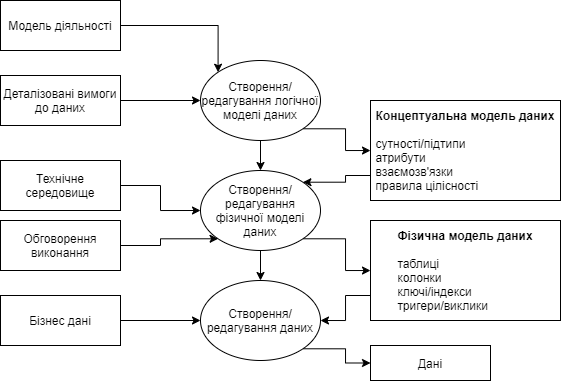

The diagram above was exported from draw.io. Its source (the exported page's mxGraphModel, read from the mxfile embedded in the PNG):
<mxGraphModel dx="1734" dy="1005" grid="1" gridSize="10" guides="1" tooltips="1" connect="1" arrows="1" fold="1" page="0" pageScale="1" pageWidth="827" pageHeight="1169" math="0" shadow="0">
  <root>
    <mxCell id="0" />
    <mxCell id="1" parent="0" />
    <mxCell id="qmBZjh-Srgy19EVf0tce-12" style="edgeStyle=orthogonalEdgeStyle;rounded=0;orthogonalLoop=1;jettySize=auto;html=1;exitX=1;exitY=0.5;exitDx=0;exitDy=0;entryX=0;entryY=0;entryDx=0;entryDy=0;" edge="1" parent="1" source="qmBZjh-Srgy19EVf0tce-1" target="qmBZjh-Srgy19EVf0tce-2">
      <mxGeometry relative="1" as="geometry" />
    </mxCell>
    <mxCell id="qmBZjh-Srgy19EVf0tce-1" value="Модель діяльності" style="rounded=0;whiteSpace=wrap;html=1;" vertex="1" parent="1">
      <mxGeometry x="-450" y="-40" width="120" height="50" as="geometry" />
    </mxCell>
    <mxCell id="qmBZjh-Srgy19EVf0tce-14" style="edgeStyle=orthogonalEdgeStyle;rounded=0;orthogonalLoop=1;jettySize=auto;html=1;exitX=0.5;exitY=1;exitDx=0;exitDy=0;entryX=0.5;entryY=0;entryDx=0;entryDy=0;" edge="1" parent="1" source="qmBZjh-Srgy19EVf0tce-2" target="qmBZjh-Srgy19EVf0tce-3">
      <mxGeometry relative="1" as="geometry" />
    </mxCell>
    <mxCell id="qmBZjh-Srgy19EVf0tce-18" style="edgeStyle=orthogonalEdgeStyle;rounded=0;orthogonalLoop=1;jettySize=auto;html=1;exitX=1;exitY=1;exitDx=0;exitDy=0;" edge="1" parent="1" source="qmBZjh-Srgy19EVf0tce-2" target="qmBZjh-Srgy19EVf0tce-9">
      <mxGeometry relative="1" as="geometry" />
    </mxCell>
    <mxCell id="qmBZjh-Srgy19EVf0tce-2" value="Створення/редагування логічної моделі даних" style="ellipse;whiteSpace=wrap;html=1;" vertex="1" parent="1">
      <mxGeometry x="-250" y="20" width="120" height="80" as="geometry" />
    </mxCell>
    <mxCell id="qmBZjh-Srgy19EVf0tce-15" style="edgeStyle=orthogonalEdgeStyle;rounded=0;orthogonalLoop=1;jettySize=auto;html=1;exitX=0.5;exitY=1;exitDx=0;exitDy=0;entryX=0.5;entryY=0;entryDx=0;entryDy=0;" edge="1" parent="1" source="qmBZjh-Srgy19EVf0tce-3" target="qmBZjh-Srgy19EVf0tce-4">
      <mxGeometry relative="1" as="geometry" />
    </mxCell>
    <mxCell id="qmBZjh-Srgy19EVf0tce-20" style="edgeStyle=orthogonalEdgeStyle;rounded=0;orthogonalLoop=1;jettySize=auto;html=1;exitX=1;exitY=1;exitDx=0;exitDy=0;" edge="1" parent="1" source="qmBZjh-Srgy19EVf0tce-3" target="qmBZjh-Srgy19EVf0tce-10">
      <mxGeometry relative="1" as="geometry" />
    </mxCell>
    <mxCell id="qmBZjh-Srgy19EVf0tce-3" value="Створення/редагування фізичної моделі даних" style="ellipse;whiteSpace=wrap;html=1;" vertex="1" parent="1">
      <mxGeometry x="-250" y="130" width="120" height="80" as="geometry" />
    </mxCell>
    <mxCell id="qmBZjh-Srgy19EVf0tce-22" style="edgeStyle=orthogonalEdgeStyle;rounded=0;orthogonalLoop=1;jettySize=auto;html=1;exitX=1;exitY=1;exitDx=0;exitDy=0;entryX=0;entryY=0.5;entryDx=0;entryDy=0;" edge="1" parent="1" source="qmBZjh-Srgy19EVf0tce-4" target="qmBZjh-Srgy19EVf0tce-11">
      <mxGeometry relative="1" as="geometry" />
    </mxCell>
    <mxCell id="qmBZjh-Srgy19EVf0tce-4" value="Створення/редагування даних" style="ellipse;whiteSpace=wrap;html=1;" vertex="1" parent="1">
      <mxGeometry x="-250" y="240" width="120" height="80" as="geometry" />
    </mxCell>
    <mxCell id="qmBZjh-Srgy19EVf0tce-13" style="edgeStyle=orthogonalEdgeStyle;rounded=0;orthogonalLoop=1;jettySize=auto;html=1;exitX=1;exitY=0.5;exitDx=0;exitDy=0;entryX=0;entryY=0.5;entryDx=0;entryDy=0;" edge="1" parent="1" source="qmBZjh-Srgy19EVf0tce-5" target="qmBZjh-Srgy19EVf0tce-2">
      <mxGeometry relative="1" as="geometry" />
    </mxCell>
    <mxCell id="qmBZjh-Srgy19EVf0tce-5" value="Деталізовані вимоги до даних" style="rounded=0;whiteSpace=wrap;html=1;" vertex="1" parent="1">
      <mxGeometry x="-450" y="35" width="120" height="50" as="geometry" />
    </mxCell>
    <mxCell id="qmBZjh-Srgy19EVf0tce-16" style="edgeStyle=orthogonalEdgeStyle;rounded=0;orthogonalLoop=1;jettySize=auto;html=1;exitX=1;exitY=0.5;exitDx=0;exitDy=0;entryX=0;entryY=0.5;entryDx=0;entryDy=0;" edge="1" parent="1" source="qmBZjh-Srgy19EVf0tce-6" target="qmBZjh-Srgy19EVf0tce-3">
      <mxGeometry relative="1" as="geometry" />
    </mxCell>
    <mxCell id="qmBZjh-Srgy19EVf0tce-6" value="Технічне середовище" style="rounded=0;whiteSpace=wrap;html=1;" vertex="1" parent="1">
      <mxGeometry x="-450" y="120" width="120" height="50" as="geometry" />
    </mxCell>
    <mxCell id="qmBZjh-Srgy19EVf0tce-17" style="edgeStyle=orthogonalEdgeStyle;rounded=0;orthogonalLoop=1;jettySize=auto;html=1;exitX=1;exitY=0.5;exitDx=0;exitDy=0;entryX=0;entryY=1;entryDx=0;entryDy=0;" edge="1" parent="1" source="qmBZjh-Srgy19EVf0tce-7" target="qmBZjh-Srgy19EVf0tce-3">
      <mxGeometry relative="1" as="geometry" />
    </mxCell>
    <mxCell id="qmBZjh-Srgy19EVf0tce-7" value="Обговорення виконання" style="rounded=0;whiteSpace=wrap;html=1;" vertex="1" parent="1">
      <mxGeometry x="-450" y="180" width="120" height="50" as="geometry" />
    </mxCell>
    <mxCell id="qmBZjh-Srgy19EVf0tce-23" style="edgeStyle=orthogonalEdgeStyle;rounded=0;orthogonalLoop=1;jettySize=auto;html=1;exitX=1;exitY=0.5;exitDx=0;exitDy=0;" edge="1" parent="1" source="qmBZjh-Srgy19EVf0tce-8" target="qmBZjh-Srgy19EVf0tce-4">
      <mxGeometry relative="1" as="geometry" />
    </mxCell>
    <mxCell id="qmBZjh-Srgy19EVf0tce-8" value="Бізнес дані" style="rounded=0;whiteSpace=wrap;html=1;" vertex="1" parent="1">
      <mxGeometry x="-450" y="255" width="120" height="50" as="geometry" />
    </mxCell>
    <mxCell id="qmBZjh-Srgy19EVf0tce-19" style="edgeStyle=orthogonalEdgeStyle;rounded=0;orthogonalLoop=1;jettySize=auto;html=1;exitX=0;exitY=0.75;exitDx=0;exitDy=0;entryX=1;entryY=0;entryDx=0;entryDy=0;" edge="1" parent="1" source="qmBZjh-Srgy19EVf0tce-9" target="qmBZjh-Srgy19EVf0tce-3">
      <mxGeometry relative="1" as="geometry" />
    </mxCell>
    <mxCell id="qmBZjh-Srgy19EVf0tce-9" value="&lt;b&gt;Концептуальна модель даних&lt;br&gt;&lt;/b&gt;&lt;br&gt;&lt;div style=&quot;text-align: left&quot;&gt;&lt;span&gt;сутності/підтипи&lt;/span&gt;&lt;/div&gt;&lt;span style=&quot;font-size: 12px&quot;&gt;&lt;div style=&quot;text-align: left&quot;&gt;&lt;span&gt;атрибути&lt;/span&gt;&lt;/div&gt;&lt;/span&gt;&lt;div style=&quot;text-align: left&quot;&gt;&lt;span&gt;взаємозв'язки&lt;/span&gt;&lt;/div&gt;&lt;div style=&quot;text-align: left&quot;&gt;&lt;span&gt;правила цілісності&lt;/span&gt;&lt;/div&gt;" style="rounded=0;whiteSpace=wrap;html=1;align=center;" vertex="1" parent="1">
      <mxGeometry x="-80" y="60" width="190" height="100" as="geometry" />
    </mxCell>
    <mxCell id="qmBZjh-Srgy19EVf0tce-21" style="edgeStyle=orthogonalEdgeStyle;rounded=0;orthogonalLoop=1;jettySize=auto;html=1;exitX=0;exitY=0.75;exitDx=0;exitDy=0;entryX=1;entryY=0.5;entryDx=0;entryDy=0;" edge="1" parent="1" source="qmBZjh-Srgy19EVf0tce-10" target="qmBZjh-Srgy19EVf0tce-4">
      <mxGeometry relative="1" as="geometry" />
    </mxCell>
    <mxCell id="qmBZjh-Srgy19EVf0tce-10" value="&lt;b&gt;Фізична модель даних&lt;br&gt;&lt;/b&gt;&lt;br&gt;&lt;div style=&quot;text-align: left&quot;&gt;&lt;span&gt;таблиці&lt;/span&gt;&lt;/div&gt;&lt;span style=&quot;font-size: 12px&quot;&gt;&lt;div style=&quot;text-align: left&quot;&gt;&lt;span&gt;колонки&lt;/span&gt;&lt;/div&gt;&lt;/span&gt;&lt;div style=&quot;text-align: left&quot;&gt;&lt;span style=&quot;font-size: 12px&quot;&gt;ключі/індекси&lt;/span&gt;&lt;/div&gt;&lt;div style=&quot;text-align: left&quot;&gt;&lt;span&gt;тригери/виклики&lt;/span&gt;&lt;br&gt;&lt;/div&gt;" style="rounded=0;whiteSpace=wrap;html=1;align=center;" vertex="1" parent="1">
      <mxGeometry x="-80" y="180" width="190" height="100" as="geometry" />
    </mxCell>
    <mxCell id="qmBZjh-Srgy19EVf0tce-11" value="Дані" style="rounded=0;whiteSpace=wrap;html=1;" vertex="1" parent="1">
      <mxGeometry x="-80" y="305" width="120" height="35" as="geometry" />
    </mxCell>
  </root>
</mxGraphModel>